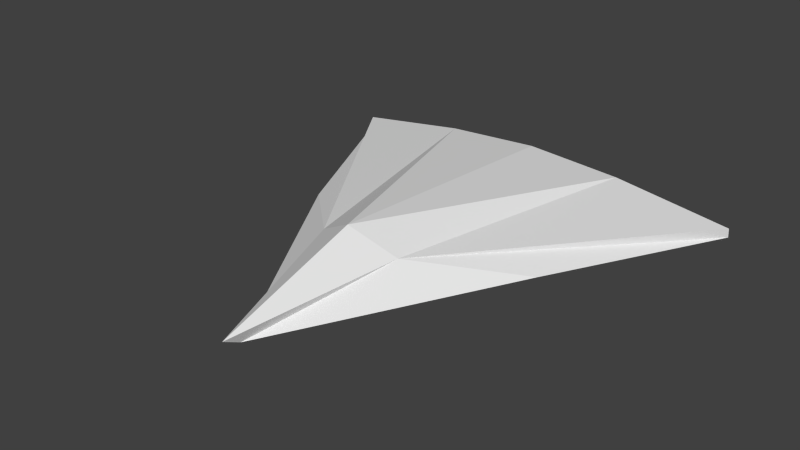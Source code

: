 # Source: EnemyBomber.blend  (saved by Blender 2.59.0; exported with 4.5.12 LTS)
import bpy
from mathutils import Matrix  # noqa: F401  (used for matrix-valued properties, if any)

bpy.ops.wm.read_factory_settings(use_empty=True)
scene = bpy.context.scene
scene.name = 'Scene'

# ---- collections
col_collection_1 = bpy.data.collections.new('Collection 1'); scene.collection.children.link(col_collection_1)

# ---- world
world_world = bpy.data.worlds.new('World'); scene.world = world_world
world_world.color = (0.05088, 0.05088, 0.05088)
world_world.use_sun_shadow = False
world_world.sun_shadow_jitter_overblur = 0.0
world_world.cycles.sampling_method = 'MANUAL'
world_world.cycles.sample_map_resolution = 256

# ---- meshes
me_cube = bpy.data.meshes.new('Cube')
me_cube.from_pydata([(1.753, 5.772, -0.84), (4.167, 0.5234, -1.307), (0.0, -6.755, -1.541), (0.0, 6.008, -1.572), (3.19, 6.417, -0.6269), (1.379, -2.154, -0.5658), (0.0, -7.353, -1.229), (0.0, 6.404, -0.416), (5.832, 6.531, -1.51), (5.832, 6.492, -1.2), (7.049, 6.523, -1.513), (7.049, 6.483, -1.201), (0.0, -2.645, 0.2195)], [], [(0, 1, 2, 3), (1, 5, 6, 2), (4, 0, 3, 7), (0, 4, 9, 8), (5, 1, 10, 11), (4, 5, 11, 9), (1, 0, 8, 10), (8, 9, 11, 10), (12, 5, 4), (7, 12, 4), (12, 6, 5), (12, 3, 2), (6, 12, 2), (12, 7, 3)])
me_cube.use_remesh_preserve_volume = False
me_cube.use_remesh_preserve_attributes = False
me_cube.use_mirror_vertex_groups = False
me_cube.update()

# ---- objects
ob_cube = bpy.data.objects.new('Cube', me_cube)

# ---- transforms, parenting, visibility, modifiers, constraints
ob_cube.location = (-0.0008217, -0.138, 0.09714)
ob_cube.lineart.crease_threshold = 0.0
_m = ob_cube.modifiers.new('Mirror', 'MIRROR')
_m.use_clip = True

# ---- collection membership
col_collection_1.objects.link(ob_cube)

# ---- scene / render settings (as saved in the file)
scene.frame_start = 1; scene.frame_end = 250; scene.frame_set(-74)
scene.render.engine = 'BLENDER_EEVEE_NEXT'
scene.render.image_settings.color_mode = 'RGB'
scene.render.image_settings.compression = 90
scene.render.resolution_percentage = 50
scene.render.dither_intensity = 0.0
scene.render.bake_margin = 2
scene.render.bake_bias = 0.0
scene.cycles.use_denoising = False
scene.cycles.samples = 10
scene.cycles.sampling_pattern = 'TABULATED_SOBOL'
scene.cycles.light_sampling_threshold = 0.0
scene.cycles.use_adaptive_sampling = False
scene.cycles.use_light_tree = False
scene.cycles.blur_glossy = 0.0
scene.cycles.volume_bounces = 1
scene.cycles.pixel_filter_type = 'GAUSSIAN'
scene.cycles.sample_clamp_indirect = 0.0
scene.view_settings.view_transform = 'Standard'
bpy.context.view_layer.update()

# ---- added for rendering (the .blend has no active camera and no usable light): camera, sun
cam_auto = bpy.data.cameras.new('AutoCamera')
cam_auto.lens = 50.0
cam_auto.sensor_width = 36.0
cam_auto.clip_end = 1000.0
ob_auto_camera = bpy.data.objects.new('AutoCamera', cam_auto)
scene.collection.objects.link(ob_auto_camera)
ob_auto_camera.location = (18.3817, -22.6079, 14.1267)
ob_auto_camera.rotation_euler = (1.09748, -7.21219e-08, 0.694738)
scene.camera = ob_auto_camera
light_auto_sun = bpy.data.lights.new('AutoSun', 'SUN')
light_auto_sun.energy = 3.0
light_auto_sun.angle = 0.0523599
ob_auto_sun = bpy.data.objects.new('AutoSun', light_auto_sun)
scene.collection.objects.link(ob_auto_sun)
ob_auto_sun.rotation_euler = (0.872665, 0.174533, 0.523599)
bpy.context.view_layer.update()
